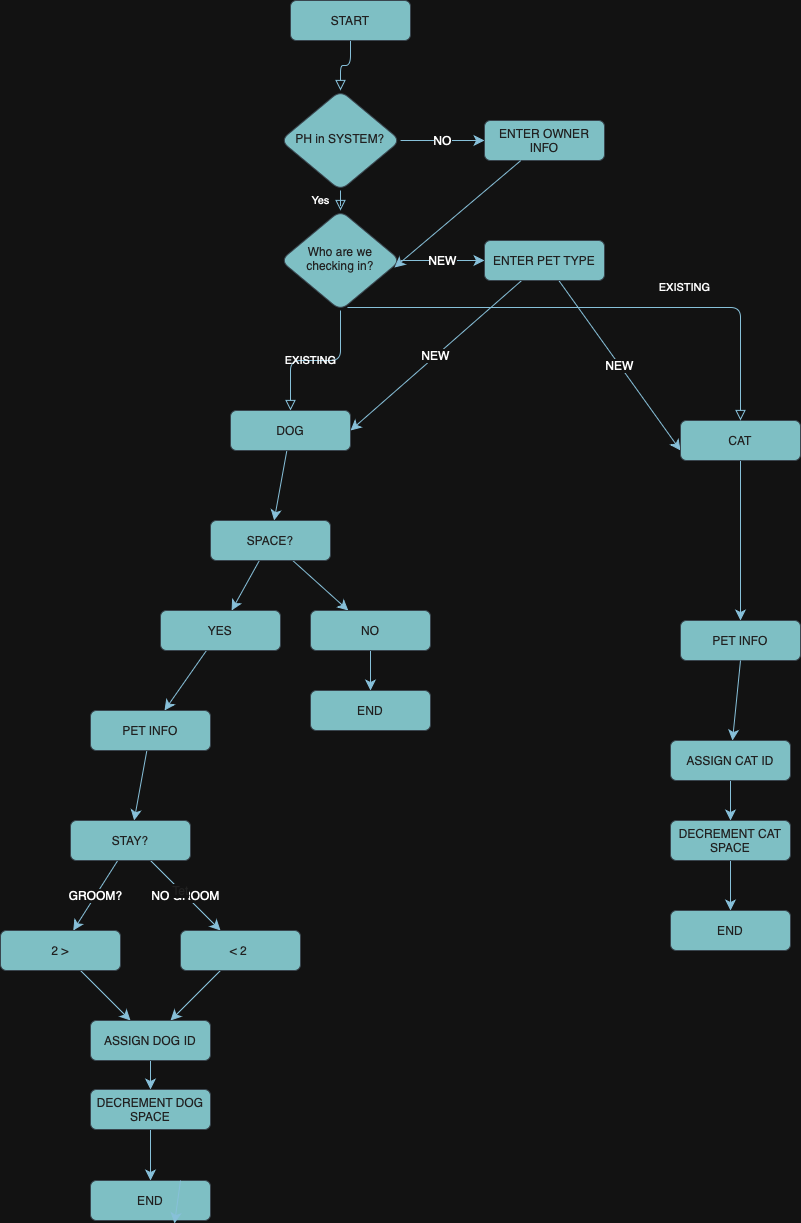

The diagram above was exported from draw.io. Its source (the exported page's mxGraphModel, read from the mxfile embedded in the PNG):
<mxGraphModel dx="1665" dy="865" grid="1" gridSize="10" guides="1" tooltips="1" connect="1" arrows="1" fold="1" page="1" pageScale="1" pageWidth="827" pageHeight="1169" math="0" shadow="0">
  <root>
    <mxCell id="WIyWlLk6GJQsqaUBKTNV-0" />
    <mxCell id="WIyWlLk6GJQsqaUBKTNV-1" parent="WIyWlLk6GJQsqaUBKTNV-0" />
    <mxCell id="A33fdGabXeaYR4aPQos7-53" value="NEW" style="edgeStyle=none;curved=1;rounded=1;orthogonalLoop=1;jettySize=auto;html=1;entryX=0;entryY=0.75;entryDx=0;entryDy=0;strokeColor=#0B4D6A;fontSize=12;startSize=8;endSize=8;" edge="1" parent="WIyWlLk6GJQsqaUBKTNV-1" source="A33fdGabXeaYR4aPQos7-50" target="A33fdGabXeaYR4aPQos7-0">
      <mxGeometry relative="1" as="geometry" />
    </mxCell>
    <mxCell id="A33fdGabXeaYR4aPQos7-52" value="NEW" style="edgeStyle=none;curved=1;rounded=1;orthogonalLoop=1;jettySize=auto;html=1;entryX=1;entryY=0.5;entryDx=0;entryDy=0;strokeColor=#0B4D6A;fontSize=12;startSize=8;endSize=8;" edge="1" parent="WIyWlLk6GJQsqaUBKTNV-1" source="A33fdGabXeaYR4aPQos7-50" target="WIyWlLk6GJQsqaUBKTNV-11">
      <mxGeometry relative="1" as="geometry" />
    </mxCell>
    <mxCell id="WIyWlLk6GJQsqaUBKTNV-2" value="" style="rounded=1;html=1;jettySize=auto;orthogonalLoop=1;fontSize=11;endArrow=block;endFill=0;endSize=8;strokeWidth=1;shadow=0;labelBackgroundColor=none;edgeStyle=orthogonalEdgeStyle;strokeColor=#0B4D6A;fontColor=default;" parent="WIyWlLk6GJQsqaUBKTNV-1" source="WIyWlLk6GJQsqaUBKTNV-3" target="WIyWlLk6GJQsqaUBKTNV-6" edge="1">
      <mxGeometry relative="1" as="geometry" />
    </mxCell>
    <mxCell id="WIyWlLk6GJQsqaUBKTNV-3" value="START" style="rounded=1;whiteSpace=wrap;html=1;fontSize=12;glass=0;strokeWidth=1;shadow=0;labelBackgroundColor=none;fillColor=#09555B;strokeColor=#BAC8D3;fontColor=#EEEEEE;" parent="WIyWlLk6GJQsqaUBKTNV-1" vertex="1">
      <mxGeometry x="160" y="80" width="120" height="40" as="geometry" />
    </mxCell>
    <mxCell id="WIyWlLk6GJQsqaUBKTNV-4" value="Yes" style="rounded=1;html=1;jettySize=auto;orthogonalLoop=1;fontSize=11;endArrow=block;endFill=0;endSize=8;strokeWidth=1;shadow=0;labelBackgroundColor=none;edgeStyle=orthogonalEdgeStyle;strokeColor=#0B4D6A;fontColor=default;" parent="WIyWlLk6GJQsqaUBKTNV-1" source="WIyWlLk6GJQsqaUBKTNV-6" target="WIyWlLk6GJQsqaUBKTNV-10" edge="1">
      <mxGeometry y="20" relative="1" as="geometry">
        <mxPoint as="offset" />
      </mxGeometry>
    </mxCell>
    <mxCell id="A33fdGabXeaYR4aPQos7-48" value="NO" style="edgeStyle=none;curved=1;rounded=1;orthogonalLoop=1;jettySize=auto;html=1;strokeColor=#0B4D6A;fontSize=12;startSize=8;endSize=8;" edge="1" parent="WIyWlLk6GJQsqaUBKTNV-1" source="WIyWlLk6GJQsqaUBKTNV-6" target="A33fdGabXeaYR4aPQos7-44">
      <mxGeometry relative="1" as="geometry" />
    </mxCell>
    <mxCell id="WIyWlLk6GJQsqaUBKTNV-6" value="PH in SYSTEM?" style="rhombus;whiteSpace=wrap;html=1;shadow=0;fontFamily=Helvetica;fontSize=12;align=center;strokeWidth=1;spacing=6;spacingTop=-4;labelBackgroundColor=none;fillColor=#09555B;strokeColor=#BAC8D3;fontColor=#EEEEEE;rounded=1;" parent="WIyWlLk6GJQsqaUBKTNV-1" vertex="1">
      <mxGeometry x="150" y="170" width="120" height="100" as="geometry" />
    </mxCell>
    <mxCell id="WIyWlLk6GJQsqaUBKTNV-8" value="EXISTING" style="rounded=1;html=1;jettySize=auto;orthogonalLoop=1;fontSize=11;endArrow=block;endFill=0;endSize=8;strokeWidth=1;shadow=0;labelBackgroundColor=none;edgeStyle=orthogonalEdgeStyle;strokeColor=#0B4D6A;fontColor=default;" parent="WIyWlLk6GJQsqaUBKTNV-1" source="WIyWlLk6GJQsqaUBKTNV-10" target="WIyWlLk6GJQsqaUBKTNV-11" edge="1">
      <mxGeometry x="0.3333" y="20" relative="1" as="geometry">
        <mxPoint as="offset" />
      </mxGeometry>
    </mxCell>
    <mxCell id="A33fdGabXeaYR4aPQos7-51" value="NEW" style="edgeStyle=none;curved=1;rounded=1;orthogonalLoop=1;jettySize=auto;html=1;strokeColor=#0B4D6A;fontSize=12;startSize=8;endSize=8;" edge="1" parent="WIyWlLk6GJQsqaUBKTNV-1" source="WIyWlLk6GJQsqaUBKTNV-10" target="A33fdGabXeaYR4aPQos7-50">
      <mxGeometry relative="1" as="geometry" />
    </mxCell>
    <mxCell id="WIyWlLk6GJQsqaUBKTNV-10" value="Who are we checking in?" style="rhombus;whiteSpace=wrap;html=1;shadow=0;fontFamily=Helvetica;fontSize=12;align=center;strokeWidth=1;spacing=6;spacingTop=-4;labelBackgroundColor=none;fillColor=#09555B;strokeColor=#BAC8D3;fontColor=#EEEEEE;rounded=1;" parent="WIyWlLk6GJQsqaUBKTNV-1" vertex="1">
      <mxGeometry x="150" y="290" width="120" height="100" as="geometry" />
    </mxCell>
    <mxCell id="A33fdGabXeaYR4aPQos7-4" style="edgeStyle=none;curved=1;rounded=1;orthogonalLoop=1;jettySize=auto;html=1;strokeColor=#0B4D6A;fontSize=12;startSize=8;endSize=8;" edge="1" parent="WIyWlLk6GJQsqaUBKTNV-1" source="WIyWlLk6GJQsqaUBKTNV-11" target="A33fdGabXeaYR4aPQos7-3">
      <mxGeometry relative="1" as="geometry" />
    </mxCell>
    <mxCell id="WIyWlLk6GJQsqaUBKTNV-11" value="DOG" style="rounded=1;whiteSpace=wrap;html=1;fontSize=12;glass=0;strokeWidth=1;shadow=0;labelBackgroundColor=none;fillColor=#09555B;strokeColor=#BAC8D3;fontColor=#EEEEEE;" parent="WIyWlLk6GJQsqaUBKTNV-1" vertex="1">
      <mxGeometry x="100" y="490" width="120" height="40" as="geometry" />
    </mxCell>
    <mxCell id="A33fdGabXeaYR4aPQos7-41" style="edgeStyle=none;curved=1;rounded=1;orthogonalLoop=1;jettySize=auto;html=1;strokeColor=#0B4D6A;fontSize=12;startSize=8;endSize=8;" edge="1" parent="WIyWlLk6GJQsqaUBKTNV-1" source="A33fdGabXeaYR4aPQos7-0" target="A33fdGabXeaYR4aPQos7-31">
      <mxGeometry relative="1" as="geometry" />
    </mxCell>
    <mxCell id="A33fdGabXeaYR4aPQos7-0" value="CAT" style="rounded=1;whiteSpace=wrap;html=1;fontSize=12;glass=0;strokeWidth=1;shadow=0;labelBackgroundColor=none;fillColor=#09555B;strokeColor=#BAC8D3;fontColor=#EEEEEE;" vertex="1" parent="WIyWlLk6GJQsqaUBKTNV-1">
      <mxGeometry x="550" y="500" width="120" height="40" as="geometry" />
    </mxCell>
    <mxCell id="A33fdGabXeaYR4aPQos7-2" value="EXISTING" style="rounded=1;html=1;jettySize=auto;orthogonalLoop=1;fontSize=11;endArrow=block;endFill=0;endSize=8;strokeWidth=1;shadow=0;labelBackgroundColor=none;edgeStyle=orthogonalEdgeStyle;strokeColor=#0B4D6A;fontColor=default;exitX=0.558;exitY=0.97;exitDx=0;exitDy=0;exitPerimeter=0;entryX=0.5;entryY=0;entryDx=0;entryDy=0;" edge="1" parent="WIyWlLk6GJQsqaUBKTNV-1" source="WIyWlLk6GJQsqaUBKTNV-10" target="A33fdGabXeaYR4aPQos7-0">
      <mxGeometry x="0.3333" y="20" relative="1" as="geometry">
        <mxPoint as="offset" />
        <mxPoint x="280" y="380" as="sourcePoint" />
        <mxPoint x="310" y="490" as="targetPoint" />
      </mxGeometry>
    </mxCell>
    <mxCell id="A33fdGabXeaYR4aPQos7-6" style="edgeStyle=none;curved=1;rounded=1;orthogonalLoop=1;jettySize=auto;html=1;strokeColor=#0B4D6A;fontSize=12;startSize=8;endSize=8;" edge="1" parent="WIyWlLk6GJQsqaUBKTNV-1" source="A33fdGabXeaYR4aPQos7-3" target="A33fdGabXeaYR4aPQos7-5">
      <mxGeometry relative="1" as="geometry" />
    </mxCell>
    <mxCell id="A33fdGabXeaYR4aPQos7-8" style="edgeStyle=none;curved=1;rounded=1;orthogonalLoop=1;jettySize=auto;html=1;strokeColor=#0B4D6A;fontSize=12;startSize=8;endSize=8;" edge="1" parent="WIyWlLk6GJQsqaUBKTNV-1" source="A33fdGabXeaYR4aPQos7-3" target="A33fdGabXeaYR4aPQos7-7">
      <mxGeometry relative="1" as="geometry" />
    </mxCell>
    <mxCell id="A33fdGabXeaYR4aPQos7-3" value="SPACE?" style="rounded=1;whiteSpace=wrap;html=1;fontSize=12;glass=0;strokeWidth=1;shadow=0;labelBackgroundColor=none;fillColor=#09555B;strokeColor=#BAC8D3;fontColor=#EEEEEE;" vertex="1" parent="WIyWlLk6GJQsqaUBKTNV-1">
      <mxGeometry x="80" y="600" width="120" height="40" as="geometry" />
    </mxCell>
    <mxCell id="A33fdGabXeaYR4aPQos7-12" style="edgeStyle=none;curved=1;rounded=1;orthogonalLoop=1;jettySize=auto;html=1;strokeColor=#0B4D6A;fontSize=12;startSize=8;endSize=8;" edge="1" parent="WIyWlLk6GJQsqaUBKTNV-1" source="A33fdGabXeaYR4aPQos7-5" target="A33fdGabXeaYR4aPQos7-11">
      <mxGeometry relative="1" as="geometry" />
    </mxCell>
    <mxCell id="A33fdGabXeaYR4aPQos7-5" value="YES" style="rounded=1;whiteSpace=wrap;html=1;fontSize=12;glass=0;strokeWidth=1;shadow=0;labelBackgroundColor=none;fillColor=#09555B;strokeColor=#BAC8D3;fontColor=#EEEEEE;" vertex="1" parent="WIyWlLk6GJQsqaUBKTNV-1">
      <mxGeometry x="30" y="690" width="120" height="40" as="geometry" />
    </mxCell>
    <mxCell id="A33fdGabXeaYR4aPQos7-10" style="edgeStyle=none;curved=1;rounded=1;orthogonalLoop=1;jettySize=auto;html=1;strokeColor=#0B4D6A;fontSize=12;startSize=8;endSize=8;" edge="1" parent="WIyWlLk6GJQsqaUBKTNV-1" source="A33fdGabXeaYR4aPQos7-7" target="A33fdGabXeaYR4aPQos7-9">
      <mxGeometry relative="1" as="geometry" />
    </mxCell>
    <mxCell id="A33fdGabXeaYR4aPQos7-7" value="NO" style="rounded=1;whiteSpace=wrap;html=1;fontSize=12;glass=0;strokeWidth=1;shadow=0;labelBackgroundColor=none;fillColor=#09555B;strokeColor=#BAC8D3;fontColor=#EEEEEE;" vertex="1" parent="WIyWlLk6GJQsqaUBKTNV-1">
      <mxGeometry x="180" y="690" width="120" height="40" as="geometry" />
    </mxCell>
    <mxCell id="A33fdGabXeaYR4aPQos7-9" value="END" style="rounded=1;whiteSpace=wrap;html=1;fontSize=12;glass=0;strokeWidth=1;shadow=0;labelBackgroundColor=none;fillColor=#09555B;strokeColor=#BAC8D3;fontColor=#EEEEEE;" vertex="1" parent="WIyWlLk6GJQsqaUBKTNV-1">
      <mxGeometry x="180" y="770" width="120" height="40" as="geometry" />
    </mxCell>
    <mxCell id="A33fdGabXeaYR4aPQos7-14" style="edgeStyle=none;curved=1;rounded=1;orthogonalLoop=1;jettySize=auto;html=1;strokeColor=#0B4D6A;fontSize=12;startSize=8;endSize=8;" edge="1" parent="WIyWlLk6GJQsqaUBKTNV-1" source="A33fdGabXeaYR4aPQos7-11" target="A33fdGabXeaYR4aPQos7-13">
      <mxGeometry relative="1" as="geometry" />
    </mxCell>
    <mxCell id="A33fdGabXeaYR4aPQos7-11" value="PET INFO" style="rounded=1;whiteSpace=wrap;html=1;fontSize=12;glass=0;strokeWidth=1;shadow=0;labelBackgroundColor=none;fillColor=#09555B;strokeColor=#BAC8D3;fontColor=#EEEEEE;" vertex="1" parent="WIyWlLk6GJQsqaUBKTNV-1">
      <mxGeometry x="-40" y="790" width="120" height="40" as="geometry" />
    </mxCell>
    <mxCell id="A33fdGabXeaYR4aPQos7-17" value="GROOM?" style="edgeStyle=none;curved=1;rounded=1;orthogonalLoop=1;jettySize=auto;html=1;strokeColor=#0B4D6A;fontSize=12;startSize=8;endSize=8;" edge="1" parent="WIyWlLk6GJQsqaUBKTNV-1" source="A33fdGabXeaYR4aPQos7-13" target="A33fdGabXeaYR4aPQos7-15">
      <mxGeometry relative="1" as="geometry" />
    </mxCell>
    <mxCell id="A33fdGabXeaYR4aPQos7-18" value="NO GROOM" style="edgeStyle=none;curved=1;rounded=1;orthogonalLoop=1;jettySize=auto;html=1;strokeColor=#0B4D6A;fontSize=12;startSize=8;endSize=8;" edge="1" parent="WIyWlLk6GJQsqaUBKTNV-1" source="A33fdGabXeaYR4aPQos7-13" target="A33fdGabXeaYR4aPQos7-16">
      <mxGeometry relative="1" as="geometry" />
    </mxCell>
    <mxCell id="A33fdGabXeaYR4aPQos7-19" value="Tet" style="edgeLabel;html=1;align=center;verticalAlign=middle;resizable=0;points=[];fontSize=12;rounded=1;strokeColor=#BAC8D3;fontColor=#EEEEEE;fillColor=#09555B;" vertex="1" connectable="0" parent="A33fdGabXeaYR4aPQos7-18">
      <mxGeometry x="-0.1429" relative="1" as="geometry">
        <mxPoint as="offset" />
      </mxGeometry>
    </mxCell>
    <mxCell id="A33fdGabXeaYR4aPQos7-13" value="STAY?" style="rounded=1;whiteSpace=wrap;html=1;fontSize=12;glass=0;strokeWidth=1;shadow=0;labelBackgroundColor=none;fillColor=#09555B;strokeColor=#BAC8D3;fontColor=#EEEEEE;" vertex="1" parent="WIyWlLk6GJQsqaUBKTNV-1">
      <mxGeometry x="-60" y="900" width="120" height="40" as="geometry" />
    </mxCell>
    <mxCell id="A33fdGabXeaYR4aPQos7-23" style="edgeStyle=none;curved=1;rounded=1;orthogonalLoop=1;jettySize=auto;html=1;strokeColor=#0B4D6A;fontSize=12;startSize=8;endSize=8;" edge="1" parent="WIyWlLk6GJQsqaUBKTNV-1" source="A33fdGabXeaYR4aPQos7-15" target="A33fdGabXeaYR4aPQos7-20">
      <mxGeometry relative="1" as="geometry" />
    </mxCell>
    <mxCell id="A33fdGabXeaYR4aPQos7-15" value="2 &amp;gt;" style="rounded=1;whiteSpace=wrap;html=1;fontSize=12;glass=0;strokeWidth=1;shadow=0;labelBackgroundColor=none;fillColor=#09555B;strokeColor=#BAC8D3;fontColor=#EEEEEE;" vertex="1" parent="WIyWlLk6GJQsqaUBKTNV-1">
      <mxGeometry x="-130" y="1010" width="120" height="40" as="geometry" />
    </mxCell>
    <mxCell id="A33fdGabXeaYR4aPQos7-24" style="edgeStyle=none;curved=1;rounded=1;orthogonalLoop=1;jettySize=auto;html=1;strokeColor=#0B4D6A;fontSize=12;startSize=8;endSize=8;" edge="1" parent="WIyWlLk6GJQsqaUBKTNV-1" source="A33fdGabXeaYR4aPQos7-16" target="A33fdGabXeaYR4aPQos7-20">
      <mxGeometry relative="1" as="geometry" />
    </mxCell>
    <mxCell id="A33fdGabXeaYR4aPQos7-16" value="&amp;lt; 2&amp;nbsp;" style="rounded=1;whiteSpace=wrap;html=1;fontSize=12;glass=0;strokeWidth=1;shadow=0;labelBackgroundColor=none;fillColor=#09555B;strokeColor=#BAC8D3;fontColor=#EEEEEE;" vertex="1" parent="WIyWlLk6GJQsqaUBKTNV-1">
      <mxGeometry x="50" y="1010" width="120" height="40" as="geometry" />
    </mxCell>
    <mxCell id="A33fdGabXeaYR4aPQos7-25" style="edgeStyle=none;curved=1;rounded=1;orthogonalLoop=1;jettySize=auto;html=1;strokeColor=#0B4D6A;fontSize=12;startSize=8;endSize=8;" edge="1" parent="WIyWlLk6GJQsqaUBKTNV-1" source="A33fdGabXeaYR4aPQos7-20" target="A33fdGabXeaYR4aPQos7-21">
      <mxGeometry relative="1" as="geometry" />
    </mxCell>
    <mxCell id="A33fdGabXeaYR4aPQos7-20" value="ASSIGN DOG ID" style="rounded=1;whiteSpace=wrap;html=1;fontSize=12;glass=0;strokeWidth=1;shadow=0;labelBackgroundColor=none;fillColor=#09555B;strokeColor=#BAC8D3;fontColor=#EEEEEE;" vertex="1" parent="WIyWlLk6GJQsqaUBKTNV-1">
      <mxGeometry x="-40" y="1100" width="120" height="40" as="geometry" />
    </mxCell>
    <mxCell id="A33fdGabXeaYR4aPQos7-27" style="edgeStyle=none;curved=1;rounded=1;orthogonalLoop=1;jettySize=auto;html=1;strokeColor=#0B4D6A;fontSize=12;startSize=8;endSize=8;" edge="1" parent="WIyWlLk6GJQsqaUBKTNV-1" source="A33fdGabXeaYR4aPQos7-21" target="A33fdGabXeaYR4aPQos7-22">
      <mxGeometry relative="1" as="geometry" />
    </mxCell>
    <mxCell id="A33fdGabXeaYR4aPQos7-21" value="DECREMENT DOG SPACE" style="rounded=1;whiteSpace=wrap;html=1;fontSize=12;glass=0;strokeWidth=1;shadow=0;labelBackgroundColor=none;fillColor=#09555B;strokeColor=#BAC8D3;fontColor=#EEEEEE;" vertex="1" parent="WIyWlLk6GJQsqaUBKTNV-1">
      <mxGeometry x="-40" y="1169" width="120" height="40" as="geometry" />
    </mxCell>
    <mxCell id="A33fdGabXeaYR4aPQos7-22" value="END" style="rounded=1;whiteSpace=wrap;html=1;fontSize=12;glass=0;strokeWidth=1;shadow=0;labelBackgroundColor=none;fillColor=#09555B;strokeColor=#BAC8D3;fontColor=#EEEEEE;" vertex="1" parent="WIyWlLk6GJQsqaUBKTNV-1">
      <mxGeometry x="-40" y="1260" width="120" height="40" as="geometry" />
    </mxCell>
    <mxCell id="A33fdGabXeaYR4aPQos7-26" style="edgeStyle=none;curved=1;rounded=1;orthogonalLoop=1;jettySize=auto;html=1;exitX=0.75;exitY=0;exitDx=0;exitDy=0;entryX=0.7;entryY=1.075;entryDx=0;entryDy=0;entryPerimeter=0;strokeColor=#0B4D6A;fontSize=12;startSize=8;endSize=8;" edge="1" parent="WIyWlLk6GJQsqaUBKTNV-1" source="A33fdGabXeaYR4aPQos7-22" target="A33fdGabXeaYR4aPQos7-22">
      <mxGeometry relative="1" as="geometry" />
    </mxCell>
    <mxCell id="A33fdGabXeaYR4aPQos7-31" value="PET INFO" style="rounded=1;whiteSpace=wrap;html=1;fontSize=12;glass=0;strokeWidth=1;shadow=0;labelBackgroundColor=none;fillColor=#09555B;strokeColor=#BAC8D3;fontColor=#EEEEEE;" vertex="1" parent="WIyWlLk6GJQsqaUBKTNV-1">
      <mxGeometry x="550" y="700" width="120" height="40" as="geometry" />
    </mxCell>
    <mxCell id="A33fdGabXeaYR4aPQos7-36" style="edgeStyle=none;curved=1;rounded=1;orthogonalLoop=1;jettySize=auto;html=1;strokeColor=#0B4D6A;fontSize=12;startSize=8;endSize=8;exitX=0.5;exitY=1;exitDx=0;exitDy=0;" edge="1" parent="WIyWlLk6GJQsqaUBKTNV-1" target="A33fdGabXeaYR4aPQos7-39" source="A33fdGabXeaYR4aPQos7-31">
      <mxGeometry relative="1" as="geometry">
        <mxPoint x="380" y="1250" as="sourcePoint" />
      </mxGeometry>
    </mxCell>
    <mxCell id="A33fdGabXeaYR4aPQos7-38" style="edgeStyle=none;curved=1;rounded=1;orthogonalLoop=1;jettySize=auto;html=1;strokeColor=#0B4D6A;fontSize=12;startSize=8;endSize=8;" edge="1" parent="WIyWlLk6GJQsqaUBKTNV-1" source="A33fdGabXeaYR4aPQos7-39" target="A33fdGabXeaYR4aPQos7-40">
      <mxGeometry relative="1" as="geometry" />
    </mxCell>
    <mxCell id="A33fdGabXeaYR4aPQos7-39" value="ASSIGN CAT ID" style="rounded=1;whiteSpace=wrap;html=1;fontSize=12;glass=0;strokeWidth=1;shadow=0;labelBackgroundColor=none;fillColor=#09555B;strokeColor=#BAC8D3;fontColor=#EEEEEE;" vertex="1" parent="WIyWlLk6GJQsqaUBKTNV-1">
      <mxGeometry x="540" y="820" width="120" height="40" as="geometry" />
    </mxCell>
    <mxCell id="A33fdGabXeaYR4aPQos7-43" style="edgeStyle=none;curved=1;rounded=1;orthogonalLoop=1;jettySize=auto;html=1;exitX=0.5;exitY=1;exitDx=0;exitDy=0;strokeColor=#0B4D6A;fontSize=12;startSize=8;endSize=8;" edge="1" parent="WIyWlLk6GJQsqaUBKTNV-1" source="A33fdGabXeaYR4aPQos7-40" target="A33fdGabXeaYR4aPQos7-42">
      <mxGeometry relative="1" as="geometry" />
    </mxCell>
    <mxCell id="A33fdGabXeaYR4aPQos7-40" value="DECREMENT CAT SPACE" style="rounded=1;whiteSpace=wrap;html=1;fontSize=12;glass=0;strokeWidth=1;shadow=0;labelBackgroundColor=none;fillColor=#09555B;strokeColor=#BAC8D3;fontColor=#EEEEEE;" vertex="1" parent="WIyWlLk6GJQsqaUBKTNV-1">
      <mxGeometry x="540" y="900" width="120" height="40" as="geometry" />
    </mxCell>
    <mxCell id="A33fdGabXeaYR4aPQos7-42" value="END" style="rounded=1;whiteSpace=wrap;html=1;fontSize=12;glass=0;strokeWidth=1;shadow=0;labelBackgroundColor=none;fillColor=#09555B;strokeColor=#BAC8D3;fontColor=#EEEEEE;" vertex="1" parent="WIyWlLk6GJQsqaUBKTNV-1">
      <mxGeometry x="540" y="990" width="120" height="40" as="geometry" />
    </mxCell>
    <mxCell id="A33fdGabXeaYR4aPQos7-44" value="ENTER OWNER INFO" style="rounded=1;whiteSpace=wrap;html=1;fontSize=12;glass=0;strokeWidth=1;shadow=0;labelBackgroundColor=none;fillColor=#09555B;strokeColor=#BAC8D3;fontColor=#EEEEEE;" vertex="1" parent="WIyWlLk6GJQsqaUBKTNV-1">
      <mxGeometry x="354" y="200" width="120" height="40" as="geometry" />
    </mxCell>
    <mxCell id="A33fdGabXeaYR4aPQos7-49" style="edgeStyle=none;curved=1;rounded=1;orthogonalLoop=1;jettySize=auto;html=1;entryX=0.95;entryY=0.57;entryDx=0;entryDy=0;entryPerimeter=0;strokeColor=#0B4D6A;fontSize=12;startSize=8;endSize=8;" edge="1" parent="WIyWlLk6GJQsqaUBKTNV-1" source="A33fdGabXeaYR4aPQos7-44" target="WIyWlLk6GJQsqaUBKTNV-10">
      <mxGeometry relative="1" as="geometry" />
    </mxCell>
    <mxCell id="A33fdGabXeaYR4aPQos7-50" value="ENTER PET TYPE" style="rounded=1;whiteSpace=wrap;html=1;fontSize=12;glass=0;strokeWidth=1;shadow=0;labelBackgroundColor=none;fillColor=#09555B;strokeColor=#BAC8D3;fontColor=#EEEEEE;" vertex="1" parent="WIyWlLk6GJQsqaUBKTNV-1">
      <mxGeometry x="354" y="320" width="120" height="40" as="geometry" />
    </mxCell>
  </root>
</mxGraphModel>